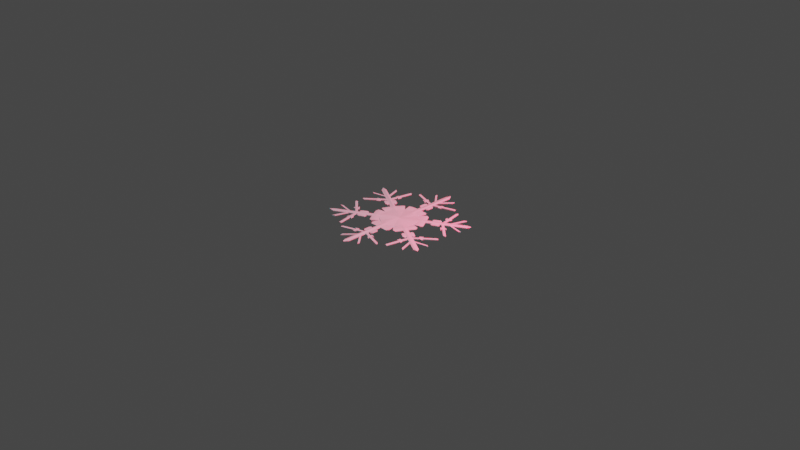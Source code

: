 # Source: Fulg3_.blend  (saved by Blender 3.4.6; exported with 4.5.12 LTS)
import bpy
from mathutils import Matrix  # noqa: F401  (used for matrix-valued properties, if any)

bpy.ops.wm.read_factory_settings(use_empty=True)
scene = bpy.context.scene
scene.name = 'Scene'

# ---- collections
col_collection = bpy.data.collections.new('Collection'); scene.collection.children.link(col_collection)

# ---- materials (node trees are filled in below, after node groups)
mat_material_001 = bpy.data.materials.new('Material.001')
mat_material_001.use_transparent_shadow = False

# ---- node groups
ng_auto_smooth = bpy.data.node_groups.new('Auto Smooth', 'GeometryNodeTree')
_s = ng_auto_smooth.interface.new_socket(name='Geometry', in_out='OUTPUT', socket_type='NodeSocketGeometry')
_s = ng_auto_smooth.interface.new_socket(name='Geometry', in_out='INPUT', socket_type='NodeSocketGeometry')
_s = ng_auto_smooth.interface.new_socket(name='Angle', in_out='INPUT', socket_type='NodeSocketFloat')
_s.subtype = 'ANGLE'
_s.min_value = 0.0
_s.max_value = 3.142
ng_auto_smooth.is_modifier = True
_N = ng_auto_smooth.nodes; _L = ng_auto_smooth.links
n0 = _N.new('NodeGroupOutput'); n0.name = 'Group Output'; n0.location = (480, -100)
n1 = _N.new('NodeGroupInput'); n1.name = 'Group Input'; n1.location = (-420, -300)
n2 = _N.new('NodeGroupInput'); n2.name = 'Group Input.001'; n2.location = (-60, -100)
n3 = _N.new('GeometryNodeSetShadeSmooth'); n3.name = 'Set Shade Smooth'; n3.location = (120, -100)
n3.domain = 'EDGE'
n4 = _N.new('GeometryNodeSetShadeSmooth'); n4.name = 'Set Shade Smooth.001'; n4.location = (300, -100)
n5 = _N.new('GeometryNodeInputMeshEdgeAngle'); n5.name = 'Edge Angle'; n5.location = (-420, -220)
n6 = _N.new('GeometryNodeInputEdgeSmooth'); n6.name = 'Is Edge Smooth'; n6.location = (-60, -160)
n7 = _N.new('GeometryNodeInputShadeSmooth'); n7.name = 'Is Face Smooth'; n7.location = (-240, -340)
n8 = _N.new('FunctionNodeBooleanMath'); n8.name = 'Boolean Math'; n8.location = (-60, -220)
n9 = _N.new('FunctionNodeCompare'); n9.name = 'Compare'; n9.location = (-240, -180)
n9.operation = 'LESS_EQUAL'
_L.new(n5.outputs[0], n9.inputs[0])
_L.new(n4.outputs[0], n0.inputs[0])
_L.new(n1.outputs[1], n9.inputs[1])
_L.new(n9.outputs[0], n8.inputs[0])
_L.new(n7.outputs[0], n8.inputs[1])
_L.new(n2.outputs[0], n3.inputs[0])
_L.new(n6.outputs[0], n3.inputs[1])
_L.new(n3.outputs[0], n4.inputs[0])
_L.new(n8.outputs[0], n3.inputs[2])
n0.is_active_output = True

# ---- material node trees
mat_material_001.use_nodes = True; mat_material_001.node_tree.nodes.clear()
_N = mat_material_001.node_tree.nodes; _L = mat_material_001.node_tree.links
n0 = _N.new('ShaderNodeBsdfPrincipled'); n0.name = 'Principled BSDF'; n0.location = (10, 300)
n0.distribution = 'GGX'
n0.subsurface_method = 'RANDOM_WALK_SKIN'
n0.inputs[0].default_value = (0.4353, 0.8951, 1.0, 1.0)
n0.inputs[2].default_value = 0.1682
n0.inputs[3].default_value = 1.45
n0.inputs[11].default_value = 1.578
n0.inputs[13].default_value = 0.5545
n0.inputs[19].default_value = 0.05795
n0.inputs[20].default_value = 0.0
n0.inputs[24].default_value = 0.2
n0.inputs[27].default_value = (0.0, 0.0, 0.0, 1.0)
n0.inputs[28].default_value = 1.0
n1 = _N.new('ShaderNodeOutputMaterial'); n1.name = 'Material Output'; n1.location = (300, 300)
_L.new(n0.outputs[0], n1.inputs[0])
n1.is_active_output = True

# ---- world
world_world = bpy.data.worlds.new('World'); scene.world = world_world
world_world.use_nodes = True; world_world.node_tree.nodes.clear()
_N = world_world.node_tree.nodes; _L = world_world.node_tree.links
n0 = _N.new('ShaderNodeOutputWorld'); n0.name = 'World Output'; n0.location = (300, 300)
n1 = _N.new('ShaderNodeBackground'); n1.name = 'Background'; n1.location = (10, 300)
n1.inputs[0].default_value = (0.05088, 0.05088, 0.05088, 1.0)
_L.new(n1.outputs[0], n0.inputs[0])
n0.is_active_output = True
world_world.color = (0.05088, 0.05088, 0.05088)
world_world.use_sun_shadow = False
world_world.sun_shadow_jitter_overblur = 0.0

# ---- cameras
cam_camera = bpy.data.cameras.new('Camera')
cam_camera.clip_end = 100.0
cam_camera.ortho_scale = 7.314

# ---- lights
light_light = bpy.data.lights.new('Light', 'POINT')
light_light.transmission_factor = 0.0
light_light.energy = 1000.0
light_light.shadow_soft_size = 0.1
light_light.shadow_maximum_resolution = 0.006
light_light.use_absolute_resolution = True
light_point = bpy.data.lights.new('Point', 'POINT')
light_point.color = (1.0, 0.0, 0.03549)
light_point.transmission_factor = 0.0
light_point.energy = 833.8
light_point.shadow_soft_size = 0.25
light_point.shadow_maximum_resolution = 0.006
light_point.use_absolute_resolution = True

# ---- meshes
me_plane = bpy.data.meshes.new('Plane')
me_plane.from_pydata([(0.0711, -4.3e-05, 0.0), (0.0263, 0.7024, 0.0), (0.0002, -4.3e-05, 0.0), (0.0002, 0.7459, 0.0), (0.1005, 0.1698, 0.0), (0.02597, 0.281, 0.0), (0.0263, 0.4214, 0.0), (0.0263, 0.5619, 0.0), (0.0002, 0.1405, 0.0), (0.0002, 0.281, 0.0), (0.0002, 0.4214, 0.0), (0.0002, 0.5619, 0.0), (0.0263, 0.3512, 0.0), (0.0002, 0.3512, 0.0), (0.0263, 0.2107, 0.0), (0.0002, 0.2107, 0.0), (0.0711, -4.3e-05, 0.008429), (0.0263, 0.7024, 0.008429), (0.0002, -4.3e-05, 0.01499), (0.0002, 0.7459, 0.01499), (0.1005, 0.1698, 0.008429), (0.02649, 0.2821, 0.008429), (0.0263, 0.4214, 0.008429), (0.0263, 0.5619, 0.008429), (0.0002, 0.1405, 0.01499), (0.0002, 0.281, 0.01499), (0.0002, 0.4214, 0.01499), (0.0002, 0.5619, 0.01499), (0.0263, 0.3512, 0.008429), (0.0002, 0.3512, 0.01499), (0.0263, 0.2107, 0.008429), (0.0002, 0.2107, 0.01499), (0.0263, 0.2107, 0.0), (0.02597, 0.281, 0.0), (0.0263, 0.2107, 0.008429), (0.02649, 0.2821, 0.008429), (0.1008, 0.1691, -0.0002285), (0.1049, 0.2805, -0.0002285), (0.1008, 0.1691, 0.005153), (0.1052, 0.2812, 0.005153), (0.02614, 0.2458, 0.0), (0.0002, 0.2458, 0.0), (0.02645, 0.2475, 0.01314), (0.0002, 0.2458, 0.01499), (0.02614, 0.2458, 0.0), (0.02645, 0.2475, 0.01314), (0.1235, 0.2589, 0.002008), (0.1245, 0.2596, 0.009869), (0.03259, 0.3425, -0.001046), (0.03259, 0.4302, -0.001046), (0.03259, 0.3425, 0.009475), (0.03259, 0.4302, 0.009475), (0.04891, 0.3425, -0.001046), (0.04891, 0.4302, -0.001046), (0.04891, 0.3425, 0.009475), (0.04891, 0.4302, 0.009475), (0.06197, 0.3545, 0.0003978), (0.06197, 0.4181, 0.0003978), (0.06197, 0.3545, 0.008031), (0.06197, 0.4181, 0.008031), (0.03498, 0.3389, 0.007933), (0.03498, 0.3389, 0.0004954), (0.04652, 0.3389, 0.007933), (0.04652, 0.3389, 0.0004954), (0.03418, 0.434, -2.13e-05), (0.03418, 0.434, 0.00845), (0.04732, 0.434, -2.13e-05), (0.04732, 0.434, 0.00845), (0.0263, 0.4495, 0.0), (0.0263, 0.4776, 0.0), (0.0263, 0.5057, 0.0), (0.0263, 0.5338, 0.0), (0.0002, 0.4495, 0.0), (0.0002, 0.4776, 0.0), (0.0002, 0.5057, 0.0), (0.0002, 0.5338, 0.0), (0.0263, 0.4495, 0.008429), (0.0263, 0.4776, 0.008429), (0.0263, 0.5057, 0.008429), (0.0263, 0.5338, 0.008429), (0.0002, 0.4495, 0.01499), (0.0002, 0.4776, 0.01499), (0.0002, 0.5057, 0.01499), (0.0002, 0.5338, 0.01499), (0.1271, 0.6457, -7.451e-09), (0.1271, 0.6738, -7.451e-09), (0.1271, 0.6457, 0.008429), (0.1271, 0.6738, 0.008429), (0.05864, 0.4605, 0.008429), (0.1372, 0.487, 0.008429), (0.1372, 0.5151, 0.008429), (0.05864, 0.4886, 0.008429), (0.1372, 0.5151, 0.0), (0.05864, 0.4886, 0.0), (0.1372, 0.487, 0.0), (0.05864, 0.4605, 0.0), (0.08556, 0.4696, 0.008429), (0.1118, 0.4784, 0.008429), (0.1118, 0.5065, 0.008429), (0.08556, 0.4977, 0.008429), (0.1118, 0.5065, 0.0), (0.08556, 0.4977, 0.0), (0.1118, 0.4784, 0.0), (0.08556, 0.4696, 0.0), (0.1159, 0.5222, 0.007494), (0.1121, 0.5236, 0.004773), (0.1142, 0.5235, 0.006624), (0.09767, 0.5187, 0.004773), (0.09552, 0.5153, 0.007494), (0.09604, 0.5173, 0.006624), (0.1121, 0.5236, 0.003656), (0.1159, 0.5222, 0.0009348), (0.1142, 0.5235, 0.001804), (0.09552, 0.5153, 0.0009348), (0.09767, 0.5187, 0.003656), (0.09604, 0.5173, 0.001804), (0.09569, 0.4578, 0.01075), (0.09949, 0.4539, 0.006194), (0.09621, 0.4543, 0.009817), (0.1329, 0.4651, 0.006194), (0.1335, 0.4706, 0.01075), (0.1353, 0.4675, 0.009817), (0.1335, 0.4706, -0.001434), (0.1329, 0.4651, 0.003117), (0.1353, 0.4675, -0.0005052), (0.09949, 0.4539, 0.003117), (0.09569, 0.4578, -0.001434), (0.09621, 0.4543, -0.0005052), (0.2504, 0.5533, 0.0), (0.262, 0.5451, 0.002603), (0.2562, 0.5537, 0.0), (0.2604, 0.5506, 0.0), (0.262, 0.5451, 0.01103), (0.2504, 0.5533, 0.008429), (0.2604, 0.5506, 0.008429), (0.2562, 0.5537, 0.008429), (0.262, 0.5386, 0.0), (0.2531, 0.5261, 0.0), (0.2608, 0.5335, 0.0), (0.2575, 0.5289, 0.0), (0.2531, 0.5261, 0.008429), (0.262, 0.5386, 0.008429), (0.2575, 0.5289, 0.008429), (0.2608, 0.5335, 0.008429), (0.03565, -4.3e-05, 0.002444), (0.01325, 0.7242, 0.002444), (0.05035, 0.1551, 0.002444), (0.01308, 0.281, 0.002444), (0.01325, 0.4214, 0.002444), (0.01325, 0.5619, 0.002444), (0.01325, 0.3512, 0.002444), (0.01325, 0.2107, 0.002444), (0.03565, -4.3e-05, 0.01087), (0.01325, 0.7242, 0.01087), (0.05035, 0.1551, 0.01087), (0.01335, 0.2815, 0.01087), (0.01325, 0.4214, 0.01087), (0.01325, 0.5619, 0.01087), (0.01325, 0.3512, 0.01087), (0.01325, 0.2107, 0.01087), (0.01335, 0.2472, 0.01559), (0.01317, 0.2458, 0.002444), (0.01325, 0.4495, 0.01087), (0.01325, 0.4776, 0.01087), (0.01325, 0.5057, 0.01087), (0.01325, 0.5338, 0.01087), (0.01325, 0.4495, 0.002444), (0.01325, 0.4776, 0.002444), (0.01325, 0.5057, 0.002444), (0.01325, 0.5338, 0.002444), (0.1372, 0.5035, 0.01103), (0.02632, 0.4665, 0.002603), (0.0002129, 0.4665, 0.002603), (0.02632, 0.4665, 0.01103), (0.0002, 0.4664, 0.01499), (0.05866, 0.4774, 0.002603), (0.1372, 0.504, 0.002603), (0.05866, 0.4774, 0.01103), (0.08558, 0.4865, 0.01103), (0.1118, 0.4954, 0.01103), (0.08558, 0.4865, 0.002603), (0.1118, 0.4954, 0.002603), (0.01327, 0.4665, 0.005047), (0.01325, 0.4664, 0.01087), (0.07549, 0.1832, -0.0001509), (0.07549, 0.1832, 0.006265), (0.07809, 0.2807, -0.0001509), (0.07849, 0.2815, 0.006265), (0.09118, 0.2555, 0.01098), (0.09093, 0.2539, -0.0001509), (0.0262, 0.233, 0.0), (0.0002, 0.233, 0.0), (0.02641, 0.2345, 0.01314), (0.0002, 0.233, 0.01499), (0.0262, 0.233, 0.0), (0.02641, 0.2345, 0.01314), (0.1157, 0.2256, -0.0002285), (0.1158, 0.2269, 0.009869), (0.0132, 0.233, 0.002444), (0.01333, 0.2343, 0.01559), (0.08529, 0.2281, -0.0001509), (0.08547, 0.2295, 0.01098)], [], [(149, 145, 1, 7), (144, 146, 4, 0), (161, 147, 5, 40), (150, 148, 6, 12), (169, 149, 7, 71), (147, 150, 12, 5), (146, 151, 14, 4), (157, 23, 17, 153), (152, 16, 20, 154), (160, 42, 21, 155), (158, 28, 22, 156), (165, 79, 23, 157), (155, 21, 28, 158), (154, 20, 30, 159), (6, 22, 51, 49), (144, 0, 16, 152), (8, 2, 18, 24), (7, 1, 17, 23), (191, 15, 31, 193), (145, 3, 19, 153), (13, 9, 25, 29), (10, 13, 29, 26), (3, 11, 27, 19), (72, 10, 26, 80), (0, 4, 20, 16), (4, 14, 30, 20), (68, 76, 22, 6), (15, 8, 24, 31), (40, 5, 33, 44), (5, 12, 28, 21), (185, 184, 36, 38), (192, 30, 34, 195), (5, 21, 35, 33), (30, 14, 32, 34), (196, 197, 38, 36), (189, 186, 37, 46), (186, 187, 39, 37), (201, 185, 38, 197), (187, 188, 47, 39), (200, 189, 46, 196), (37, 39, 47, 46), (21, 42, 45, 35), (190, 40, 44, 194), (9, 41, 43, 25), (199, 192, 42, 160), (198, 161, 40, 190), (51, 55, 67, 65), (12, 6, 49, 48), (22, 28, 50, 51), (28, 12, 48, 50), (52, 53, 57, 56), (48, 49, 53, 52), (52, 54, 62, 63), (51, 50, 54, 55), (56, 57, 59, 58), (54, 52, 56, 58), (55, 54, 58, 59), (53, 55, 59, 57), (60, 61, 63, 62), (50, 48, 61, 60), (48, 52, 63, 61), (54, 50, 60, 62), (64, 65, 67, 66), (55, 53, 66, 67), (49, 51, 65, 64), (53, 49, 64, 66), (7, 23, 87, 85), (71, 79, 78, 70), (70, 78, 77, 69), (11, 75, 83, 27), (75, 74, 82, 83), (74, 73, 81, 82), (172, 72, 80, 174), (156, 22, 76, 162), (183, 173, 77, 163), (163, 77, 78, 164), (164, 78, 79, 165), (148, 166, 68, 6), (182, 167, 69, 171), (167, 168, 70, 69), (168, 169, 71, 70), (92, 90, 133, 128), (90, 170, 132, 134, 135, 133), (94, 176, 92, 128, 130, 131, 129, 136, 138, 139, 137), (85, 87, 86, 84), (71, 7, 85, 84), (23, 79, 86, 87), (79, 71, 84, 86), (76, 68, 95, 88), (97, 102, 94, 89), (171, 69, 93, 175), (181, 100, 92, 176), (69, 77, 91, 93), (100, 98, 90, 92), (173, 76, 88, 177), (179, 97, 89, 170), (177, 88, 96, 178), (178, 96, 97, 179), (93, 91, 99, 101), (175, 93, 101, 180), (180, 101, 100, 181), (88, 95, 103, 96), (103, 102, 122, 126), (98, 100, 111, 104), (114, 107, 105, 110), (100, 101, 113, 111), (101, 99, 108, 113), (105, 107, 109, 106), (106, 109, 108, 104), (111, 113, 115, 112), (112, 115, 114, 110), (107, 114, 115, 109), (109, 115, 113, 108), (104, 111, 112, 106), (106, 112, 110, 105), (99, 98, 104, 108), (96, 103, 126, 116), (102, 97, 120, 122), (117, 125, 123, 119), (117, 119, 121, 118), (118, 121, 120, 116), (123, 125, 127, 124), (124, 127, 126, 122), (125, 117, 118, 127), (127, 118, 116, 126), (122, 120, 121, 124), (124, 121, 119, 123), (97, 96, 116, 120), (132, 129, 131, 134), (134, 131, 130, 135), (135, 130, 128, 133), (129, 132, 141, 136), (140, 137, 139, 142), (142, 139, 138, 143), (143, 138, 136, 141), (89, 94, 137, 140), (74, 75, 169, 168), (73, 74, 168, 167), (172, 73, 167, 182), (10, 72, 166, 148), (82, 164, 165, 83), (81, 163, 164, 82), (174, 183, 163, 81), (26, 156, 162, 80), (191, 41, 161, 198), (193, 199, 160, 43), (1, 145, 153, 17), (2, 144, 152, 18), (24, 154, 159, 31), (25, 155, 158, 29), (83, 165, 157, 27), (29, 158, 156, 26), (43, 160, 155, 25), (18, 152, 154, 24), (27, 157, 153, 19), (8, 15, 151, 146), (9, 13, 150, 147), (75, 11, 149, 169), (13, 10, 148, 150), (41, 9, 147, 161), (2, 8, 146, 144), (11, 3, 145, 149), (80, 162, 183, 174), (132, 170, 89, 140, 142, 143, 141), (72, 172, 182, 166), (103, 180, 181, 102), (95, 175, 180, 103), (99, 178, 179, 98), (91, 177, 178, 99), (77, 173, 177, 91), (102, 181, 176, 94), (68, 171, 175, 95), (166, 182, 171, 68), (162, 76, 173, 183), (73, 172, 174, 81), (98, 179, 170, 90), (194, 44, 189, 200), (35, 45, 188, 187), (195, 34, 185, 201), (33, 35, 187, 186), (44, 33, 186, 189), (34, 32, 184, 185), (45, 195, 201, 188), (32, 194, 200, 184), (31, 159, 199, 193), (15, 191, 198, 151), (151, 198, 190, 14), (159, 30, 192, 199), (14, 190, 194, 32), (184, 200, 196, 36), (188, 201, 197, 47), (46, 47, 197, 196), (42, 192, 195, 45), (41, 191, 193, 43)])
me_plane.polygons.foreach_set('use_smooth', [True] * 194)
_uv = me_plane.uv_layers.new(name='UVMap')
_uv.uv.foreach_set('vector', [0.75, 0.8, 0.75, 1.0, 1.0, 1.0, 1.0, 0.8, 0.75, 0.0, 0.75, 0.2, 1.0, 0.2, 1.0, 0.0, 0.6905, 0.35, 0.631, 0.4, 0.7619, 0.4, 0.881, 0.35, 0.75, 0.5, 0.75, 0.6, 1.0, 0.6, 1.0, 0.5, 0.75, 0.76, 0.75, 0.8, 1.0, 0.8, 1.0, 0.76, 0.631, 0.4, 0.75, 0.5, 1.0, 0.5, 0.7619, 0.4, 0.75, 0.2, 0.75, 0.3, 1.0, 0.3, 1.0, 0.2, 0.75, 0.8, 1.0, 0.8, 1.0, 1.0, 0.75, 1.0, 0.75, 0.0, 1.0, 0.0, 1.0, 0.2, 0.75, 0.2, 0.75, 0.35, 1.0, 0.35, 1.0, 0.4, 0.75, 0.4, 0.75, 0.5, 1.0, 0.5, 1.0, 0.6, 0.75, 0.6, 0.75, 0.76, 1.0, 0.76, 1.0, 0.8, 0.75, 0.8, 0.75, 0.4, 1.0, 0.4, 1.0, 0.5, 0.75, 0.5, 0.75, 0.2, 1.0, 0.2, 1.0, 0.3, 0.75, 0.3, 1.0, 0.6, 1.0, 0.6, 1.0, 0.6, 1.0, 0.6, 0.75, 0.0, 1.0, 0.0, 1.0, 0.0, 0.75, 0.0, 0.5, 0.2, 0.5, 0.0, 0.5, 0.0, 0.5, 0.2, 1.0, 0.8, 1.0, 1.0, 1.0, 1.0, 1.0, 0.8, 0.4987, 0.3317, 0.5, 0.3, 0.5, 0.3, 0.5, 0.3317, 0.75, 1.0, 0.5, 1.0, 0.5, 1.0, 0.75, 1.0, 0.5, 0.5, 0.5, 0.4, 0.5, 0.4, 0.5, 0.5, 0.5, 0.6, 0.5, 0.5, 0.5, 0.5, 0.5, 0.6, 0.5, 1.0, 0.5, 0.8, 0.5, 0.8, 0.5, 1.0, 0.5, 0.64, 0.5, 0.6, 0.5, 0.6, 0.5, 0.64, 1.0, 0.0, 1.0, 0.2, 1.0, 0.2, 1.0, 0.0, 1.0, 0.2, 1.0, 0.3, 1.0, 0.3, 1.0, 0.2, 1.0, 0.64, 1.0, 0.64, 1.0, 0.6, 1.0, 0.6, 0.5, 0.3, 0.5, 0.2, 0.5, 0.2, 0.5, 0.3, 0.881, 0.35, 0.7619, 0.4, 0.7619, 0.4, 0.881, 0.35, 0.7619, 0.4, 1.0, 0.5, 1.0, 0.5, 1.0, 0.4, 1.0, 0.3, 1.0, 0.3, 1.0, 0.3, 1.0, 0.3, 1.0, 0.3317, 1.0, 0.3, 1.0, 0.3, 1.0, 0.3317, 0.7619, 0.4, 1.0, 0.4, 1.0, 0.4, 0.7619, 0.4, 1.0, 0.3, 1.0, 0.3, 1.0, 0.3, 1.0, 0.3, 0.9288, 0.3317, 0.9958, 0.3317, 1.0, 0.3, 1.0, 0.3, 0.881, 0.35, 0.7667, 0.4, 0.7619, 0.4, 0.881, 0.35, 0.7667, 0.4, 0.9955, 0.4, 1.0, 0.4, 0.7619, 0.4, 1.0, 0.3317, 1.0, 0.3, 1.0, 0.3, 0.9958, 0.3317, 0.9955, 0.4, 1.0, 0.35, 1.0, 0.35, 1.0, 0.4, 0.9245, 0.3317, 0.881, 0.35, 0.881, 0.35, 0.9288, 0.3317, 0.7619, 0.4, 1.0, 0.4, 1.0, 0.35, 0.881, 0.35, 1.0, 0.4, 1.0, 0.35, 1.0, 0.35, 1.0, 0.4, 0.9271, 0.3317, 0.881, 0.35, 0.881, 0.35, 0.9245, 0.3317, 0.5, 0.4, 0.5, 0.35, 0.5, 0.35, 0.5, 0.4, 0.75, 0.3317, 1.0, 0.3317, 1.0, 0.35, 0.75, 0.35, 0.7122, 0.3317, 0.6905, 0.35, 0.881, 0.35, 0.9271, 0.3317, 1.0, 0.6, 1.0, 0.6, 1.0, 0.6, 1.0, 0.6, 1.0, 0.5, 1.0, 0.6, 1.0, 0.6, 1.0, 0.5, 1.0, 0.6, 1.0, 0.5, 1.0, 0.5, 1.0, 0.6, 1.0, 0.5, 1.0, 0.5, 1.0, 0.5, 1.0, 0.5, 1.0, 0.5, 1.0, 0.6, 1.0, 0.6, 1.0, 0.5, 1.0, 0.5, 1.0, 0.6, 1.0, 0.6, 1.0, 0.5, 1.0, 0.5, 1.0, 0.5, 1.0, 0.5, 1.0, 0.5, 1.0, 0.6, 1.0, 0.5, 1.0, 0.5, 1.0, 0.6, 1.0, 0.5, 1.0, 0.6, 1.0, 0.6, 1.0, 0.5, 1.0, 0.5, 1.0, 0.5, 1.0, 0.5, 1.0, 0.5, 1.0, 0.6, 1.0, 0.5, 1.0, 0.5, 1.0, 0.6, 1.0, 0.6, 1.0, 0.6, 1.0, 0.6, 1.0, 0.6, 1.0, 0.5, 1.0, 0.5, 1.0, 0.5, 1.0, 0.5, 1.0, 0.5, 1.0, 0.5, 1.0, 0.5, 1.0, 0.5, 1.0, 0.5, 1.0, 0.5, 1.0, 0.5, 1.0, 0.5, 1.0, 0.5, 1.0, 0.5, 1.0, 0.5, 1.0, 0.5, 1.0, 0.6, 1.0, 0.6, 1.0, 0.6, 1.0, 0.6, 1.0, 0.6, 1.0, 0.6, 1.0, 0.6, 1.0, 0.6, 1.0, 0.6, 1.0, 0.6, 1.0, 0.6, 1.0, 0.6, 1.0, 0.6, 1.0, 0.6, 1.0, 0.6, 1.0, 0.6, 1.0, 0.8, 1.0, 0.8, 1.0, 0.8, 1.0, 0.8, 1.0, 0.76, 1.0, 0.76, 1.0, 0.72, 1.0, 0.72, 1.0, 0.72, 1.0, 0.72, 1.0, 0.68, 1.0, 0.68, 0.5, 0.8, 0.5, 0.76, 0.5, 0.76, 0.5, 0.8, 0.5, 0.76, 0.5, 0.72, 0.5, 0.72, 0.5, 0.76, 0.5, 0.72, 0.5, 0.68, 0.5, 0.68, 0.5, 0.72, 0.5, 0.664, 0.5, 0.64, 0.5, 0.64, 0.5, 0.664, 0.75, 0.6, 1.0, 0.6, 1.0, 0.64, 0.75, 0.64, 0.75, 0.664, 1.0, 0.664, 1.0, 0.68, 0.75, 0.68, 0.75, 0.68, 1.0, 0.68, 1.0, 0.72, 0.75, 0.72, 0.75, 0.72, 1.0, 0.72, 1.0, 0.76, 0.75, 0.76, 0.75, 0.6, 0.75, 0.64, 1.0, 0.64, 1.0, 0.6, 0.75, 0.664, 0.75, 0.68, 1.0, 0.68, 1.0, 0.664, 0.75, 0.68, 0.75, 0.72, 1.0, 0.72, 1.0, 0.68, 0.75, 0.72, 0.75, 0.76, 1.0, 0.76, 1.0, 0.72, 1.0, 0.68, 1.0, 0.68, 1.0, 0.68, 1.0, 0.68, 1.0, 0.68, 1.0, 0.6633, 1.0, 0.6625, 1.0, 0.6708, 1.0, 0.6792, 1.0, 0.68, 1.0, 0.64, 1.0, 0.664, 1.0, 0.68, 1.0, 0.68, 1.0, 0.6792, 1.0, 0.6708, 1.0, 0.6625, 1.0, 0.6534, 1.0, 0.6463, 1.0, 0.6406, 1.0, 0.64, 1.0, 0.8, 1.0, 0.8, 1.0, 0.76, 1.0, 0.76, 1.0, 0.76, 1.0, 0.8, 1.0, 0.8, 1.0, 0.76, 1.0, 0.8, 1.0, 0.76, 1.0, 0.76, 1.0, 0.8, 1.0, 0.76, 1.0, 0.76, 1.0, 0.76, 1.0, 0.76, 1.0, 0.64, 1.0, 0.64, 1.0, 0.64, 1.0, 0.64, 1.0, 0.64, 1.0, 0.64, 1.0, 0.64, 1.0, 0.64, 1.0, 0.664, 1.0, 0.68, 1.0, 0.68, 1.0, 0.664, 1.0, 0.664, 1.0, 0.68, 1.0, 0.68, 1.0, 0.664, 1.0, 0.68, 1.0, 0.68, 1.0, 0.68, 1.0, 0.68, 1.0, 0.68, 1.0, 0.68, 1.0, 0.68, 1.0, 0.68, 1.0, 0.664, 1.0, 0.64, 1.0, 0.64, 1.0, 0.664, 1.0, 0.664, 1.0, 0.64, 1.0, 0.64, 1.0, 0.6633, 1.0, 0.664, 1.0, 0.64, 1.0, 0.64, 1.0, 0.664, 1.0, 0.664, 1.0, 0.64, 1.0, 0.64, 1.0, 0.664, 1.0, 0.68, 1.0, 0.68, 1.0, 0.68, 1.0, 0.68, 1.0, 0.664, 1.0, 0.68, 1.0, 0.68, 1.0, 0.664, 1.0, 0.664, 1.0, 0.68, 1.0, 0.68, 1.0, 0.664, 1.0, 0.64, 1.0, 0.64, 1.0, 0.64, 1.0, 0.64, 1.0, 0.64, 1.0, 0.64, 1.0, 0.64, 1.0, 0.64, 1.0, 0.68, 1.0, 0.68, 1.0, 0.68, 1.0, 0.68, 1.0, 0.68, 1.0, 0.68, 1.0, 0.68, 1.0, 0.68, 1.0, 0.68, 1.0, 0.68, 1.0, 0.68, 1.0, 0.68, 1.0, 0.68, 1.0, 0.68, 1.0, 0.68, 1.0, 0.68, 1.0, 0.68, 1.0, 0.68, 1.0, 0.68, 1.0, 0.68, 1.0, 0.68, 1.0, 0.68, 1.0, 0.68, 1.0, 0.68, 1.0, 0.68, 1.0, 0.68, 1.0, 0.68, 1.0, 0.68, 1.0, 0.68, 1.0, 0.68, 1.0, 0.68, 1.0, 0.68, 1.0, 0.68, 1.0, 0.68, 1.0, 0.68, 1.0, 0.68, 1.0, 0.68, 1.0, 0.68, 1.0, 0.68, 1.0, 0.68, 1.0, 0.68, 1.0, 0.68, 1.0, 0.68, 1.0, 0.68, 1.0, 0.68, 1.0, 0.68, 1.0, 0.68, 1.0, 0.68, 1.0, 0.68, 1.0, 0.68, 1.0, 0.68, 1.0, 0.68, 1.0, 0.64, 1.0, 0.64, 1.0, 0.64, 1.0, 0.64, 1.0, 0.64, 1.0, 0.64, 1.0, 0.64, 1.0, 0.64, 1.0, 0.64, 1.0, 0.64, 1.0, 0.64, 1.0, 0.64, 1.0, 0.64, 1.0, 0.64, 1.0, 0.64, 1.0, 0.64, 1.0, 0.64, 1.0, 0.64, 1.0, 0.64, 1.0, 0.64, 1.0, 0.64, 1.0, 0.64, 1.0, 0.64, 1.0, 0.64, 1.0, 0.64, 1.0, 0.64, 1.0, 0.64, 1.0, 0.64, 1.0, 0.64, 1.0, 0.64, 1.0, 0.64, 1.0, 0.64, 1.0, 0.64, 1.0, 0.64, 1.0, 0.64, 1.0, 0.64, 1.0, 0.64, 1.0, 0.64, 1.0, 0.64, 1.0, 0.64, 1.0, 0.64, 1.0, 0.64, 1.0, 0.64, 1.0, 0.64, 1.0, 0.64, 1.0, 0.64, 1.0, 0.64, 1.0, 0.64, 1.0, 0.6625, 1.0, 0.6625, 1.0, 0.6708, 1.0, 0.6708, 1.0, 0.6708, 1.0, 0.6708, 1.0, 0.6792, 1.0, 0.6792, 1.0, 0.6792, 1.0, 0.6792, 1.0, 0.68, 1.0, 0.68, 1.0, 0.6625, 1.0, 0.6625, 1.0, 0.6534, 1.0, 0.6534, 1.0, 0.64, 1.0, 0.64, 1.0, 0.6406, 1.0, 0.6406, 1.0, 0.6406, 1.0, 0.6406, 1.0, 0.6463, 1.0, 0.6463, 1.0, 0.6463, 1.0, 0.6463, 1.0, 0.6534, 1.0, 0.6534, 1.0, 0.64, 1.0, 0.64, 1.0, 0.64, 1.0, 0.64, 0.5, 0.72, 0.5, 0.76, 0.75, 0.76, 0.75, 0.72, 0.5, 0.68, 0.5, 0.72, 0.75, 0.72, 0.75, 0.68, 0.5, 0.664, 0.5, 0.68, 0.75, 0.68, 0.75, 0.664, 0.5, 0.6, 0.5, 0.64, 0.75, 0.64, 0.75, 0.6, 0.5, 0.72, 0.75, 0.72, 0.75, 0.76, 0.5, 0.76, 0.5, 0.68, 0.75, 0.68, 0.75, 0.72, 0.5, 0.72, 0.5, 0.664, 0.75, 0.664, 0.75, 0.68, 0.5, 0.68, 0.5, 0.6, 0.75, 0.6, 0.75, 0.64, 0.5, 0.64, 0.4987, 0.3317, 0.5, 0.35, 0.6905, 0.35, 0.7122, 0.3317, 0.5, 0.3317, 0.75, 0.3317, 0.75, 0.35, 0.5, 0.35, 1.0, 1.0, 0.75, 1.0, 0.75, 1.0, 1.0, 1.0, 0.5, 0.0, 0.75, 0.0, 0.75, 0.0, 0.5, 0.0, 0.5, 0.2, 0.75, 0.2, 0.75, 0.3, 0.5, 0.3, 0.5, 0.4, 0.75, 0.4, 0.75, 0.5, 0.5, 0.5, 0.5, 0.76, 0.75, 0.76, 0.75, 0.8, 0.5, 0.8, 0.5, 0.5, 0.75, 0.5, 0.75, 0.6, 0.5, 0.6, 0.5, 0.35, 0.75, 0.35, 0.75, 0.4, 0.5, 0.4, 0.5, 0.0, 0.75, 0.0, 0.75, 0.2, 0.5, 0.2, 0.5, 0.8, 0.75, 0.8, 0.75, 1.0, 0.5, 1.0, 0.5, 0.2, 0.5, 0.3, 0.75, 0.3, 0.75, 0.2, 0.5, 0.4, 0.5, 0.5, 0.75, 0.5, 0.631, 0.4, 0.5, 0.76, 0.5, 0.8, 0.75, 0.8, 0.75, 0.76, 0.5, 0.5, 0.5, 0.6, 0.75, 0.6, 0.75, 0.5, 0.5, 0.35, 0.5, 0.4, 0.631, 0.4, 0.6905, 0.35, 0.5, 0.0, 0.5, 0.2, 0.75, 0.2, 0.75, 0.0, 0.5, 0.8, 0.5, 1.0, 0.75, 1.0, 0.75, 0.8, 0.5, 0.64, 0.75, 0.64, 0.75, 0.664, 0.5, 0.664, 1.0, 0.6625, 1.0, 0.6633, 1.0, 0.64, 1.0, 0.64, 1.0, 0.6406, 1.0, 0.6463, 1.0, 0.6534, 0.5, 0.64, 0.5, 0.664, 0.75, 0.664, 0.75, 0.64, 1.0, 0.64, 1.0, 0.664, 1.0, 0.664, 1.0, 0.64, 1.0, 0.64, 1.0, 0.664, 1.0, 0.664, 1.0, 0.64, 1.0, 0.68, 1.0, 0.664, 1.0, 0.664, 1.0, 0.68, 1.0, 0.68, 1.0, 0.664, 1.0, 0.664, 1.0, 0.68, 1.0, 0.68, 1.0, 0.664, 1.0, 0.664, 1.0, 0.68, 1.0, 0.64, 1.0, 0.664, 1.0, 0.664, 1.0, 0.64, 1.0, 0.64, 1.0, 0.664, 1.0, 0.664, 1.0, 0.64, 0.75, 0.64, 0.75, 0.664, 1.0, 0.664, 1.0, 0.64, 0.75, 0.64, 1.0, 0.64, 1.0, 0.664, 0.75, 0.664, 0.5, 0.68, 0.5, 0.664, 0.5, 0.664, 0.5, 0.68, 1.0, 0.68, 1.0, 0.664, 1.0, 0.6633, 1.0, 0.68, 0.9245, 0.3317, 0.881, 0.35, 0.881, 0.35, 0.9245, 0.3317, 1.0, 0.4, 1.0, 0.35, 1.0, 0.35, 0.9955, 0.4, 1.0, 0.3317, 1.0, 0.3, 1.0, 0.3, 1.0, 0.3317, 0.7619, 0.4, 1.0, 0.4, 0.9955, 0.4, 0.7667, 0.4, 0.881, 0.35, 0.7619, 0.4, 0.7667, 0.4, 0.881, 0.35, 1.0, 0.3, 1.0, 0.3, 1.0, 0.3, 1.0, 0.3, 1.0, 0.35, 1.0, 0.3317, 1.0, 0.3317, 1.0, 0.35, 1.0, 0.3, 0.9245, 0.3317, 0.9245, 0.3317, 1.0, 0.3, 0.5, 0.3, 0.75, 0.3, 0.75, 0.3317, 0.5, 0.3317, 0.5, 0.3, 0.4987, 0.3317, 0.7122, 0.3317, 0.75, 0.3, 0.75, 0.3, 0.7122, 0.3317, 0.9271, 0.3317, 1.0, 0.3, 0.75, 0.3, 1.0, 0.3, 1.0, 0.3317, 0.75, 0.3317, 1.0, 0.3, 0.9271, 0.3317, 0.9245, 0.3317, 1.0, 0.3, 1.0, 0.3, 0.9245, 0.3317, 0.9288, 0.3317, 1.0, 0.3, 1.0, 0.35, 1.0, 0.3317, 0.9958, 0.3317, 1.0, 0.35, 0.881, 0.35, 1.0, 0.35, 0.9958, 0.3317, 0.9288, 0.3317, 1.0, 0.35, 1.0, 0.3317, 1.0, 0.3317, 1.0, 0.35, 0.5, 0.35, 0.4987, 0.3317, 0.5, 0.3317, 0.5, 0.35])
me_plane.materials.append(mat_material_001)
me_plane.update()

# ---- objects
ob_light = bpy.data.objects.new('Light', light_light)
ob_camera = bpy.data.objects.new('Camera', cam_camera)
ob_plane = bpy.data.objects.new('Plane', me_plane)
ob_empty = bpy.data.objects.new('Empty', None)
ob_point = bpy.data.objects.new('Point', light_point)

# ---- transforms, parenting, visibility, modifiers, constraints
ob_light.location = (4.076, 1.005, 5.904)
ob_light.rotation_euler = (0.6503, 0.05522, 1.866)
ob_light.lock_rotations_4d = False
ob_light.empty_display_type = 'ARROWS'
ob_light.color = (0.0, 0.0, 0.0, 0.0)
ob_light.lineart.crease_threshold = 0.0
ob_camera.location = (7.359, -6.926, 4.958)
ob_camera.rotation_euler = (1.109, 0.0, 0.8149)
ob_camera.lock_rotations_4d = False
ob_camera.empty_display_type = 'ARROWS'
ob_camera.color = (0.0, 0.0, 0.0, 0.0)
ob_camera.display_type = 'WIRE'
ob_camera.lineart.crease_threshold = 0.0
ob_plane.location = (0.0, 0.0, 0.0)
_m = ob_plane.modifiers.new('Mirror', 'MIRROR')
_m = ob_plane.modifiers.new('Array', 'ARRAY')
_m.count = 6
_m.use_relative_offset = False
_m.use_object_offset = True
_m.offset_object = ob_empty
_m = ob_plane.modifiers.new('Auto Smooth', 'NODES')
_m.node_group = ng_auto_smooth
_gi = [s.identifier for s in ng_auto_smooth.interface.items_tree if s.item_type == 'SOCKET' and s.in_out == 'INPUT']
_m[_gi[1]] = 0.5236  # Angle
ob_empty.location = (0.0, 0.0, 0.0)
ob_empty.rotation_euler = (0.0, -0.0, -1.047)
ob_point.location = (1.619, 0.7292, 1.156)

# ---- collection membership
col_collection.objects.link(ob_light)
col_collection.objects.link(ob_camera)
col_collection.objects.link(ob_plane)
col_collection.objects.link(ob_empty)
col_collection.objects.link(ob_point)

# ---- scene / render settings (as saved in the file)
scene.camera = ob_camera
scene.frame_start = 1; scene.frame_end = 250; scene.frame_set(1)
scene.render.engine = 'BLENDER_EEVEE_NEXT'
scene.cycles.sampling_pattern = 'TABULATED_SOBOL'
scene.cycles.use_light_tree = False
scene.view_settings.view_transform = 'Filmic'
bpy.context.view_layer.update()
